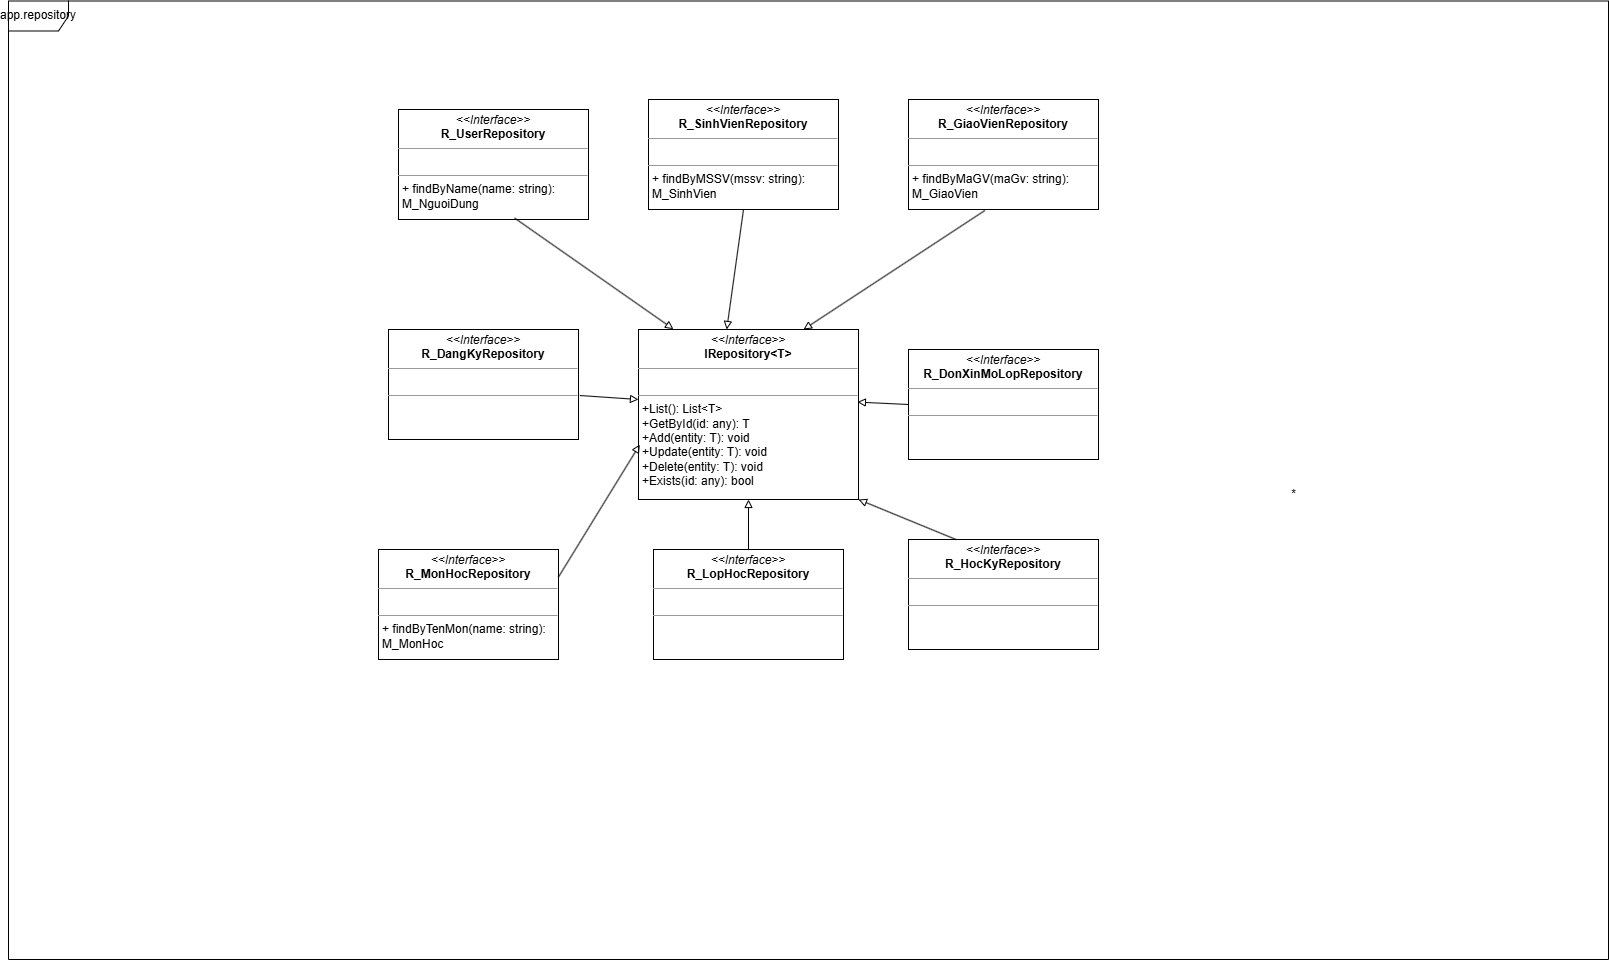

The diagram above was exported from draw.io. Its source (the exported page's mxGraphModel, read from the mxfile embedded in the PNG):
<mxGraphModel dx="2236" dy="1809" grid="1" gridSize="10" guides="1" tooltips="1" connect="1" arrows="1" fold="1" page="1" pageScale="1" pageWidth="850" pageHeight="1100" background="none" math="0" shadow="0">
  <root>
    <mxCell id="0" />
    <mxCell id="1" parent="0" />
    <mxCell id="YwF_IrrqbeaAiXLYZ3T3-26" value="app.repository" style="shape=umlFrame;whiteSpace=wrap;html=1;pointerEvents=0;" parent="1" vertex="1">
      <mxGeometry x="-110" y="-28.5" width="1600" height="958.5" as="geometry" />
    </mxCell>
    <mxCell id="4yuO3Ag9Dnu6uxvsCo_P-53" value="*" style="text;html=1;align=center;verticalAlign=middle;resizable=0;points=[];autosize=1;strokeColor=none;fillColor=none;" parent="1" vertex="1">
      <mxGeometry x="1160" y="450" width="30" height="30" as="geometry" />
    </mxCell>
    <mxCell id="DKXzila6neCQOjEueLHz-1" value="&lt;p style=&quot;margin:0px;margin-top:4px;text-align:center;&quot;&gt;&lt;i&gt;&amp;lt;&amp;lt;Interface&amp;gt;&amp;gt;&lt;/i&gt;&lt;br&gt;&lt;b&gt;IRepository&amp;lt;T&amp;gt;&lt;/b&gt;&lt;/p&gt;&lt;hr size=&quot;1&quot;&gt;&lt;p style=&quot;margin:0px;margin-left:4px;&quot;&gt;&lt;br&gt;&lt;/p&gt;&lt;hr size=&quot;1&quot;&gt;&lt;p style=&quot;margin: 0px 0px 0px 4px;&quot;&gt;+List(): List&amp;lt;T&amp;gt;&amp;nbsp; &amp;nbsp; &amp;nbsp; &amp;nbsp; &amp;nbsp; &amp;nbsp; &amp;nbsp; &amp;nbsp;&lt;/p&gt;&lt;p style=&quot;margin: 0px 0px 0px 4px;&quot;&gt;+GetById(id: any): T&amp;nbsp; &amp;nbsp; &amp;nbsp; &amp;nbsp; &amp;nbsp; &amp;nbsp;&lt;/p&gt;&lt;p style=&quot;margin: 0px 0px 0px 4px;&quot;&gt;+Add(entity: T): void&amp;nbsp; &amp;nbsp; &amp;nbsp; &amp;nbsp; &amp;nbsp;&amp;nbsp;&lt;/p&gt;&lt;p style=&quot;margin: 0px 0px 0px 4px;&quot;&gt;+Update(entity: T): void&amp;nbsp; &amp;nbsp; &amp;nbsp; &amp;nbsp;&lt;/p&gt;&lt;p style=&quot;margin: 0px 0px 0px 4px;&quot;&gt;+Delete(entity: T): void&amp;nbsp; &amp;nbsp; &amp;nbsp; &amp;nbsp;&lt;/p&gt;&lt;p style=&quot;margin: 0px 0px 0px 4px;&quot;&gt;+Exists(id: any): bool&amp;nbsp;&lt;/p&gt;" style="verticalAlign=top;align=left;overflow=fill;fontSize=12;fontFamily=Helvetica;html=1;rounded=0;shadow=0;comic=0;labelBackgroundColor=none;strokeWidth=1" parent="1" vertex="1">
      <mxGeometry x="520" y="300" width="220" height="170" as="geometry" />
    </mxCell>
    <mxCell id="bhXm2an1FTuNm7nH6FmI-1" value="&lt;p style=&quot;margin:0px;margin-top:4px;text-align:center;&quot;&gt;&lt;i&gt;&amp;lt;&amp;lt;Interface&amp;gt;&amp;gt;&lt;/i&gt;&lt;br&gt;&lt;b&gt;R_UserRepository&lt;/b&gt;&lt;/p&gt;&lt;hr size=&quot;1&quot;&gt;&lt;p style=&quot;margin:0px;margin-left:4px;&quot;&gt;&lt;br&gt;&lt;/p&gt;&lt;hr size=&quot;1&quot;&gt;&lt;p style=&quot;margin: 0px 0px 0px 4px;&quot;&gt;+ findByName(name: string):&amp;nbsp;&lt;/p&gt;&lt;p style=&quot;margin: 0px 0px 0px 4px;&quot;&gt;M_NguoiDung&lt;/p&gt;" style="verticalAlign=top;align=left;overflow=fill;fontSize=12;fontFamily=Helvetica;html=1;rounded=0;shadow=0;comic=0;labelBackgroundColor=none;strokeWidth=1" vertex="1" parent="1">
      <mxGeometry x="280" y="80" width="190" height="110" as="geometry" />
    </mxCell>
    <mxCell id="bhXm2an1FTuNm7nH6FmI-3" value="&lt;p style=&quot;margin:0px;margin-top:4px;text-align:center;&quot;&gt;&lt;i&gt;&amp;lt;&amp;lt;Interface&amp;gt;&amp;gt;&lt;/i&gt;&lt;br&gt;&lt;b&gt;R_SinhVienRepository&lt;/b&gt;&lt;/p&gt;&lt;hr size=&quot;1&quot;&gt;&lt;p style=&quot;margin:0px;margin-left:4px;&quot;&gt;&lt;br&gt;&lt;/p&gt;&lt;hr size=&quot;1&quot;&gt;&lt;p style=&quot;margin: 0px 0px 0px 4px;&quot;&gt;+ findByMSSV(mssv: string):&amp;nbsp;&lt;/p&gt;&lt;p style=&quot;margin: 0px 0px 0px 4px;&quot;&gt;M_SinhVien&lt;/p&gt;" style="verticalAlign=top;align=left;overflow=fill;fontSize=12;fontFamily=Helvetica;html=1;rounded=0;shadow=0;comic=0;labelBackgroundColor=none;strokeWidth=1" vertex="1" parent="1">
      <mxGeometry x="530" y="70" width="190" height="110" as="geometry" />
    </mxCell>
    <mxCell id="bhXm2an1FTuNm7nH6FmI-4" value="&lt;p style=&quot;margin:0px;margin-top:4px;text-align:center;&quot;&gt;&lt;i&gt;&amp;lt;&amp;lt;Interface&amp;gt;&amp;gt;&lt;/i&gt;&lt;br&gt;&lt;b&gt;R_GiaoVienRepository&lt;/b&gt;&lt;/p&gt;&lt;hr size=&quot;1&quot;&gt;&lt;p style=&quot;margin:0px;margin-left:4px;&quot;&gt;&lt;br&gt;&lt;/p&gt;&lt;hr size=&quot;1&quot;&gt;&lt;p style=&quot;margin: 0px 0px 0px 4px;&quot;&gt;+ findByMaGV(maGv: string):&lt;/p&gt;&lt;p style=&quot;margin: 0px 0px 0px 4px;&quot;&gt;M_GiaoVien&lt;/p&gt;" style="verticalAlign=top;align=left;overflow=fill;fontSize=12;fontFamily=Helvetica;html=1;rounded=0;shadow=0;comic=0;labelBackgroundColor=none;strokeWidth=1" vertex="1" parent="1">
      <mxGeometry x="790" y="70" width="190" height="110" as="geometry" />
    </mxCell>
    <mxCell id="bhXm2an1FTuNm7nH6FmI-5" value="&lt;p style=&quot;margin:0px;margin-top:4px;text-align:center;&quot;&gt;&lt;i&gt;&amp;lt;&amp;lt;Interface&amp;gt;&amp;gt;&lt;/i&gt;&lt;br&gt;&lt;b&gt;R_DangKyRepository&lt;/b&gt;&lt;/p&gt;&lt;hr size=&quot;1&quot;&gt;&lt;p style=&quot;margin:0px;margin-left:4px;&quot;&gt;&lt;br&gt;&lt;/p&gt;&lt;hr size=&quot;1&quot;&gt;&lt;p style=&quot;margin: 0px 0px 0px 4px;&quot;&gt;&lt;br&gt;&lt;/p&gt;" style="verticalAlign=top;align=left;overflow=fill;fontSize=12;fontFamily=Helvetica;html=1;rounded=0;shadow=0;comic=0;labelBackgroundColor=none;strokeWidth=1" vertex="1" parent="1">
      <mxGeometry x="270" y="300" width="190" height="110" as="geometry" />
    </mxCell>
    <mxCell id="bhXm2an1FTuNm7nH6FmI-6" value="&lt;p style=&quot;margin:0px;margin-top:4px;text-align:center;&quot;&gt;&lt;i&gt;&amp;lt;&amp;lt;Interface&amp;gt;&amp;gt;&lt;/i&gt;&lt;br&gt;&lt;b&gt;R_MonHocRepository&lt;/b&gt;&lt;/p&gt;&lt;hr size=&quot;1&quot;&gt;&lt;p style=&quot;margin:0px;margin-left:4px;&quot;&gt;&lt;br&gt;&lt;/p&gt;&lt;hr size=&quot;1&quot;&gt;&lt;p style=&quot;margin: 0px 0px 0px 4px;&quot;&gt;+ findByTenMon(name: string):&amp;nbsp;&lt;/p&gt;&lt;p style=&quot;margin: 0px 0px 0px 4px;&quot;&gt;M_MonHoc&lt;/p&gt;" style="verticalAlign=top;align=left;overflow=fill;fontSize=12;fontFamily=Helvetica;html=1;rounded=0;shadow=0;comic=0;labelBackgroundColor=none;strokeWidth=1" vertex="1" parent="1">
      <mxGeometry x="260" y="520" width="180" height="110" as="geometry" />
    </mxCell>
    <mxCell id="bhXm2an1FTuNm7nH6FmI-7" value="&lt;p style=&quot;margin:0px;margin-top:4px;text-align:center;&quot;&gt;&lt;i&gt;&amp;lt;&amp;lt;Interface&amp;gt;&amp;gt;&lt;/i&gt;&lt;br&gt;&lt;b&gt;R_LopHocRepository&lt;/b&gt;&lt;/p&gt;&lt;hr size=&quot;1&quot;&gt;&lt;p style=&quot;margin:0px;margin-left:4px;&quot;&gt;&lt;br&gt;&lt;/p&gt;&lt;hr size=&quot;1&quot;&gt;&lt;p style=&quot;margin: 0px 0px 0px 4px;&quot;&gt;&lt;br&gt;&lt;/p&gt;" style="verticalAlign=top;align=left;overflow=fill;fontSize=12;fontFamily=Helvetica;html=1;rounded=0;shadow=0;comic=0;labelBackgroundColor=none;strokeWidth=1" vertex="1" parent="1">
      <mxGeometry x="535" y="520" width="190" height="110" as="geometry" />
    </mxCell>
    <mxCell id="bhXm2an1FTuNm7nH6FmI-8" value="&lt;p style=&quot;margin:0px;margin-top:4px;text-align:center;&quot;&gt;&lt;i&gt;&amp;lt;&amp;lt;Interface&amp;gt;&amp;gt;&lt;/i&gt;&lt;br&gt;&lt;b&gt;R_DonXinMoLopRepository&lt;/b&gt;&lt;/p&gt;&lt;hr size=&quot;1&quot;&gt;&lt;p style=&quot;margin:0px;margin-left:4px;&quot;&gt;&lt;br&gt;&lt;/p&gt;&lt;hr size=&quot;1&quot;&gt;&lt;p style=&quot;margin: 0px 0px 0px 4px;&quot;&gt;&lt;br&gt;&lt;/p&gt;" style="verticalAlign=top;align=left;overflow=fill;fontSize=12;fontFamily=Helvetica;html=1;rounded=0;shadow=0;comic=0;labelBackgroundColor=none;strokeWidth=1" vertex="1" parent="1">
      <mxGeometry x="790" y="320" width="190" height="110" as="geometry" />
    </mxCell>
    <mxCell id="bhXm2an1FTuNm7nH6FmI-9" value="&lt;p style=&quot;margin:0px;margin-top:4px;text-align:center;&quot;&gt;&lt;i&gt;&amp;lt;&amp;lt;Interface&amp;gt;&amp;gt;&lt;/i&gt;&lt;br&gt;&lt;b&gt;R_HocKyRepository&lt;/b&gt;&lt;/p&gt;&lt;hr size=&quot;1&quot;&gt;&lt;p style=&quot;margin:0px;margin-left:4px;&quot;&gt;&lt;br&gt;&lt;/p&gt;&lt;hr size=&quot;1&quot;&gt;&lt;p style=&quot;margin: 0px 0px 0px 4px;&quot;&gt;&lt;br&gt;&lt;/p&gt;" style="verticalAlign=top;align=left;overflow=fill;fontSize=12;fontFamily=Helvetica;html=1;rounded=0;shadow=0;comic=0;labelBackgroundColor=none;strokeWidth=1" vertex="1" parent="1">
      <mxGeometry x="790" y="510" width="190" height="110" as="geometry" />
    </mxCell>
    <mxCell id="bhXm2an1FTuNm7nH6FmI-10" value="" style="endArrow=block;html=1;rounded=0;exitX=1.007;exitY=0.6;exitDx=0;exitDy=0;exitPerimeter=0;endFill=0;" edge="1" parent="1" source="bhXm2an1FTuNm7nH6FmI-5">
      <mxGeometry width="50" height="50" relative="1" as="geometry">
        <mxPoint x="580" y="440" as="sourcePoint" />
        <mxPoint x="520" y="370" as="targetPoint" />
      </mxGeometry>
    </mxCell>
    <mxCell id="bhXm2an1FTuNm7nH6FmI-11" value="" style="endArrow=block;html=1;rounded=0;exitX=1;exitY=0.25;exitDx=0;exitDy=0;endFill=0;entryX=0.006;entryY=0.677;entryDx=0;entryDy=0;entryPerimeter=0;" edge="1" parent="1" source="bhXm2an1FTuNm7nH6FmI-6" target="DKXzila6neCQOjEueLHz-1">
      <mxGeometry width="50" height="50" relative="1" as="geometry">
        <mxPoint x="460" y="550" as="sourcePoint" />
        <mxPoint x="519" y="554" as="targetPoint" />
      </mxGeometry>
    </mxCell>
    <mxCell id="bhXm2an1FTuNm7nH6FmI-12" value="" style="endArrow=block;html=1;rounded=0;exitX=0.5;exitY=0;exitDx=0;exitDy=0;endFill=0;entryX=0.5;entryY=1;entryDx=0;entryDy=0;" edge="1" parent="1" source="bhXm2an1FTuNm7nH6FmI-7" target="DKXzila6neCQOjEueLHz-1">
      <mxGeometry width="50" height="50" relative="1" as="geometry">
        <mxPoint x="760" y="490" as="sourcePoint" />
        <mxPoint x="819" y="494" as="targetPoint" />
      </mxGeometry>
    </mxCell>
    <mxCell id="bhXm2an1FTuNm7nH6FmI-13" value="" style="endArrow=block;html=1;rounded=0;exitX=0.25;exitY=0;exitDx=0;exitDy=0;endFill=0;entryX=1;entryY=1;entryDx=0;entryDy=0;" edge="1" parent="1" source="bhXm2an1FTuNm7nH6FmI-9" target="DKXzila6neCQOjEueLHz-1">
      <mxGeometry width="50" height="50" relative="1" as="geometry">
        <mxPoint x="880" y="460" as="sourcePoint" />
        <mxPoint x="939" y="464" as="targetPoint" />
      </mxGeometry>
    </mxCell>
    <mxCell id="bhXm2an1FTuNm7nH6FmI-14" value="" style="endArrow=block;html=1;rounded=0;exitX=0;exitY=0.5;exitDx=0;exitDy=0;endFill=0;entryX=0.995;entryY=0.427;entryDx=0;entryDy=0;entryPerimeter=0;" edge="1" parent="1" source="bhXm2an1FTuNm7nH6FmI-8" target="DKXzila6neCQOjEueLHz-1">
      <mxGeometry width="50" height="50" relative="1" as="geometry">
        <mxPoint x="880" y="250" as="sourcePoint" />
        <mxPoint x="939" y="254" as="targetPoint" />
      </mxGeometry>
    </mxCell>
    <mxCell id="bhXm2an1FTuNm7nH6FmI-15" value="" style="endArrow=block;html=1;rounded=0;exitX=0.402;exitY=1.009;exitDx=0;exitDy=0;exitPerimeter=0;endFill=0;entryX=0.75;entryY=0;entryDx=0;entryDy=0;" edge="1" parent="1" source="bhXm2an1FTuNm7nH6FmI-4" target="DKXzila6neCQOjEueLHz-1">
      <mxGeometry width="50" height="50" relative="1" as="geometry">
        <mxPoint x="870" y="250" as="sourcePoint" />
        <mxPoint x="929" y="254" as="targetPoint" />
      </mxGeometry>
    </mxCell>
    <mxCell id="bhXm2an1FTuNm7nH6FmI-16" value="" style="endArrow=block;html=1;rounded=0;endFill=0;entryX=0.401;entryY=0;entryDx=0;entryDy=0;entryPerimeter=0;exitX=0.5;exitY=1;exitDx=0;exitDy=0;" edge="1" parent="1" source="bhXm2an1FTuNm7nH6FmI-3" target="DKXzila6neCQOjEueLHz-1">
      <mxGeometry width="50" height="50" relative="1" as="geometry">
        <mxPoint x="608" y="170" as="sourcePoint" />
        <mxPoint x="699" y="234" as="targetPoint" />
      </mxGeometry>
    </mxCell>
    <mxCell id="bhXm2an1FTuNm7nH6FmI-17" value="" style="endArrow=block;html=1;rounded=0;exitX=0.611;exitY=0.987;exitDx=0;exitDy=0;exitPerimeter=0;endFill=0;entryX=0.159;entryY=-0.002;entryDx=0;entryDy=0;entryPerimeter=0;" edge="1" parent="1" source="bhXm2an1FTuNm7nH6FmI-1" target="DKXzila6neCQOjEueLHz-1">
      <mxGeometry width="50" height="50" relative="1" as="geometry">
        <mxPoint x="450" y="230" as="sourcePoint" />
        <mxPoint x="509" y="234" as="targetPoint" />
      </mxGeometry>
    </mxCell>
  </root>
</mxGraphModel>